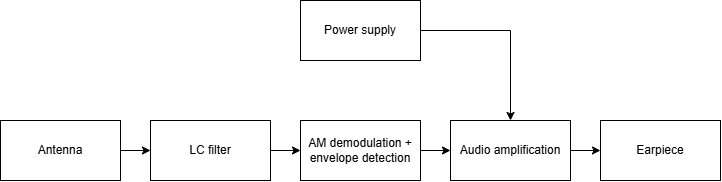

The diagram above was exported from draw.io. Its source (the exported page's mxGraphModel, read from the mxfile embedded in the PNG):
<mxGraphModel dx="2013" dy="1172" grid="1" gridSize="10" guides="1" tooltips="1" connect="1" arrows="1" fold="1" page="1" pageScale="1" pageWidth="850" pageHeight="1100" math="0" shadow="0">
  <root>
    <mxCell id="0" />
    <mxCell id="1" parent="0" />
    <mxCell id="4OTbsHtq9VoZZbAp_zfJ-3" edge="1" parent="1" source="4OTbsHtq9VoZZbAp_zfJ-1" style="edgeStyle=orthogonalEdgeStyle;rounded=0;orthogonalLoop=1;jettySize=auto;html=1;" target="4OTbsHtq9VoZZbAp_zfJ-2">
      <mxGeometry relative="1" as="geometry">
        <mxPoint x="210" y="340" as="targetPoint" />
      </mxGeometry>
    </mxCell>
    <mxCell id="4OTbsHtq9VoZZbAp_zfJ-1" parent="1" style="rounded=0;whiteSpace=wrap;html=1;" value="Antenna" vertex="1">
      <mxGeometry height="60" width="120" x="50" y="290" as="geometry" />
    </mxCell>
    <mxCell id="4OTbsHtq9VoZZbAp_zfJ-6" edge="1" parent="1" source="4OTbsHtq9VoZZbAp_zfJ-2" style="edgeStyle=orthogonalEdgeStyle;rounded=0;orthogonalLoop=1;jettySize=auto;html=1;" target="4OTbsHtq9VoZZbAp_zfJ-5" value="">
      <mxGeometry relative="1" as="geometry" />
    </mxCell>
    <mxCell id="4OTbsHtq9VoZZbAp_zfJ-2" parent="1" style="rounded=0;whiteSpace=wrap;html=1;" value="LC filter" vertex="1">
      <mxGeometry height="60" width="120" x="200" y="290" as="geometry" />
    </mxCell>
    <mxCell id="4OTbsHtq9VoZZbAp_zfJ-9" edge="1" parent="1" source="4OTbsHtq9VoZZbAp_zfJ-5" style="edgeStyle=orthogonalEdgeStyle;rounded=0;orthogonalLoop=1;jettySize=auto;html=1;" target="4OTbsHtq9VoZZbAp_zfJ-8" value="">
      <mxGeometry relative="1" as="geometry" />
    </mxCell>
    <mxCell id="4OTbsHtq9VoZZbAp_zfJ-5" parent="1" style="whiteSpace=wrap;html=1;rounded=0;" value="AM demodulation + envelope detection" vertex="1">
      <mxGeometry height="60" width="120" x="350" y="290" as="geometry" />
    </mxCell>
    <mxCell id="4OTbsHtq9VoZZbAp_zfJ-15" edge="1" parent="1" source="4OTbsHtq9VoZZbAp_zfJ-8" style="edgeStyle=orthogonalEdgeStyle;rounded=0;orthogonalLoop=1;jettySize=auto;html=1;" target="4OTbsHtq9VoZZbAp_zfJ-14" value="">
      <mxGeometry relative="1" as="geometry" />
    </mxCell>
    <mxCell id="4OTbsHtq9VoZZbAp_zfJ-8" parent="1" style="whiteSpace=wrap;html=1;rounded=0;" value="Audio amplification" vertex="1">
      <mxGeometry height="60" width="120" x="500" y="290" as="geometry" />
    </mxCell>
    <mxCell id="4OTbsHtq9VoZZbAp_zfJ-13" edge="1" parent="1" source="4OTbsHtq9VoZZbAp_zfJ-10" style="edgeStyle=orthogonalEdgeStyle;rounded=0;orthogonalLoop=1;jettySize=auto;html=1;entryX=0.5;entryY=0;entryDx=0;entryDy=0;" target="4OTbsHtq9VoZZbAp_zfJ-8">
      <mxGeometry relative="1" as="geometry" />
    </mxCell>
    <mxCell id="4OTbsHtq9VoZZbAp_zfJ-10" parent="1" style="rounded=0;whiteSpace=wrap;html=1;" value="Power supply" vertex="1">
      <mxGeometry height="60" width="120" x="350" y="170" as="geometry" />
    </mxCell>
    <mxCell id="4OTbsHtq9VoZZbAp_zfJ-14" parent="1" style="whiteSpace=wrap;html=1;rounded=0;" value="Earpiece" vertex="1">
      <mxGeometry height="60" width="120" x="650" y="290" as="geometry" />
    </mxCell>
  </root>
</mxGraphModel>